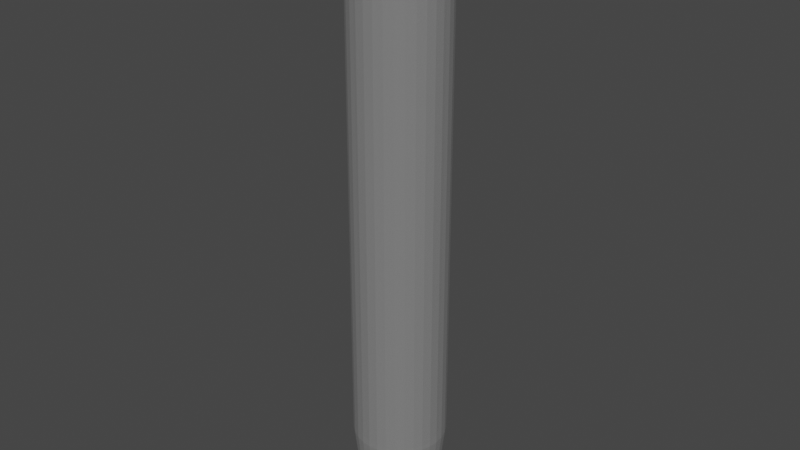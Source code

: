 # Source: kolba.blend  (saved by Blender 3.3.6; exported with 4.5.12 LTS)
import bpy
from mathutils import Matrix  # noqa: F401  (used for matrix-valued properties, if any)

bpy.ops.wm.read_factory_settings(use_empty=True)
scene = bpy.context.scene
scene.name = 'Scene'

# ---- collections
col_collection = bpy.data.collections.new('Collection'); scene.collection.children.link(col_collection)

# ---- materials (node trees are filled in below, after node groups)
mat_material_001 = bpy.data.materials.new('Material.001')
mat_material_001.surface_render_method = 'BLENDED'
mat_material_001.blend_method = 'BLEND'
mat_material_001.use_transparent_shadow = False
mat_material_002 = bpy.data.materials.new('Material.002')
mat_material_002.surface_render_method = 'BLENDED'
mat_material_002.blend_method = 'BLEND'
mat_material_002.use_transparent_shadow = False

# ---- material node trees
mat_material_001.use_nodes = True; mat_material_001.node_tree.nodes.clear()
_N = mat_material_001.node_tree.nodes; _L = mat_material_001.node_tree.links
n0 = _N.new('ShaderNodeBsdfPrincipled'); n0.name = 'Principled BSDF'; n0.location = (10, 300)
n0.distribution = 'GGX'
n0.subsurface_method = 'RANDOM_WALK_SKIN'
n0.inputs[3].default_value = 1.45
n0.inputs[4].default_value = 0.2
n0.inputs[27].default_value = (0.0, 0.0, 0.0, 1.0)
n0.inputs[28].default_value = 1.0
n1 = _N.new('ShaderNodeOutputMaterial'); n1.name = 'Material Output'; n1.location = (300, 300)
_L.new(n0.outputs[0], n1.inputs[0])
n1.is_active_output = True
mat_material_002.use_nodes = True; mat_material_002.node_tree.nodes.clear()
_N = mat_material_002.node_tree.nodes; _L = mat_material_002.node_tree.links
n0 = _N.new('ShaderNodeBsdfPrincipled'); n0.name = 'Principled BSDF'; n0.location = (10, 300)
n0.distribution = 'GGX'
n0.subsurface_method = 'RANDOM_WALK_SKIN'
n0.inputs[3].default_value = 1.45
n0.inputs[4].default_value = 0.2
n0.inputs[27].default_value = (0.0, 0.0, 0.0, 1.0)
n0.inputs[28].default_value = 1.0
n1 = _N.new('ShaderNodeOutputMaterial'); n1.name = 'Material Output'; n1.location = (300, 300)
_L.new(n0.outputs[0], n1.inputs[0])
n1.is_active_output = True

# ---- world
world_world = bpy.data.worlds.new('World'); scene.world = world_world
world_world.use_nodes = True; world_world.node_tree.nodes.clear()
_N = world_world.node_tree.nodes; _L = world_world.node_tree.links
n0 = _N.new('ShaderNodeOutputWorld'); n0.name = 'World Output'; n0.location = (300, 300)
n1 = _N.new('ShaderNodeBackground'); n1.name = 'Background'; n1.location = (10, 300)
n1.inputs[0].default_value = (0.05088, 0.05088, 0.05088, 1.0)
_L.new(n1.outputs[0], n0.inputs[0])
n0.is_active_output = True
world_world.color = (0.05088, 0.05088, 0.05088)
world_world.use_sun_shadow = False
world_world.sun_shadow_jitter_overblur = 0.0

# ---- meshes
me_cylinder = bpy.data.meshes.new('Cylinder')
me_cylinder.from_pydata([(-0.1637, 0.8229, 6.487), (0.0, 1.0, 6.487), (-0.3211, 0.7752, 6.487), (0.1951, 0.9808, 6.487), (-0.4661, 0.6976, 6.487), (0.3827, 0.9239, 6.487), (-0.5933, 0.5933, 6.487), (0.5556, 0.8315, 6.487), (-0.6976, 0.4661, 6.487), (0.7071, 0.7071, 6.487), (-0.7752, 0.3211, 6.487), (0.8315, 0.5556, 6.487), (-0.8229, 0.1637, 6.487), (0.9239, 0.3827, 6.487), (-0.839, -2.399e-09, 6.487), (0.9808, 0.1951, 6.487), (-0.8229, -0.1637, 6.487), (1.0, 0.0, 6.487), (-0.7752, -0.3211, 6.487), (0.9808, -0.1951, 6.487), (-0.6976, -0.4661, 6.487), (0.9239, -0.3827, 6.487), (-0.5933, -0.5933, 6.487), (0.8315, -0.5556, 6.487), (-0.4661, -0.6976, 6.487), (0.7071, -0.7071, 6.487), (-0.3211, -0.7752, 6.487), (0.5556, -0.8315, 6.487), (-0.1637, -0.8229, 6.487), (0.3827, -0.9239, 6.487), (-1.949e-09, -0.839, 6.487), (0.1951, -0.9808, 6.487), (0.1637, -0.8229, 6.487), (0.0, -1.0, 6.487), (0.3211, -0.7752, 6.487), (-0.1951, -0.9808, 6.487), (0.4661, -0.6976, 6.487), (-0.3827, -0.9239, 6.487), (0.5933, -0.5933, 6.487), (-0.5556, -0.8315, 6.487), (0.6976, -0.4661, 6.487), (-0.7071, -0.7071, 6.487), (0.7752, -0.3211, 6.487), (-0.8315, -0.5556, 6.487), (0.8229, -0.1637, 6.487), (-0.9239, -0.3827, 6.487), (0.839, -2.399e-09, 6.487), (-0.9808, -0.1951, 6.487), (0.8229, 0.1637, 6.487), (-1.0, 0.0, 6.487), (0.7752, 0.3211, 6.487), (-0.9808, 0.1951, 6.487), (0.6976, 0.4661, 6.487), (-0.9239, 0.3827, 6.487), (0.5933, 0.5933, 6.487), (-0.8315, 0.5556, 6.487), (0.4661, 0.6976, 6.487), (-0.7071, 0.7071, 6.487), (0.3211, 0.7752, 6.487), (-0.5556, 0.8315, 6.487), (-1.949e-09, 0.839, 6.487), (-0.3827, 0.9239, 6.487), (0.1637, 0.8229, 6.487), (-0.1951, 0.9808, 6.487), (0.0, -0.0002187, -1.0), (0.0, 1.0, -0.004598), (0.0, 0.3825, -0.9242), (0.0, 0.707, -0.7085), (0.0, 0.9239, -0.3855), (-4.269e-05, -0.0002145, -1.0), (0.1951, 0.9808, -0.004598), (0.07463, 0.3752, -0.9242), (0.1379, 0.6935, -0.7085), (0.1802, 0.9061, -0.3855), (-8.38e-05, -0.000202, -1.0), (0.3827, 0.9239, -0.004598), (0.1464, 0.3534, -0.9242), (0.2706, 0.6532, -0.7085), (0.3535, 0.8535, -0.3855), (-0.0001212, -0.000182, -1.0), (0.5556, 0.8315, -0.004598), (0.2125, 0.3181, -0.9242), (0.3928, 0.5879, -0.7085), (0.5133, 0.7682, -0.3855), (-0.0001546, -0.0001546, -1.0), (0.7071, 0.7071, -0.004598), (0.2705, 0.2705, -0.9242), (0.5, 0.5, -0.7085), (0.6533, 0.6533, -0.3855), (-0.000182, -0.0001212, -1.0), (0.8315, 0.5556, -0.004598), (0.3181, 0.2125, -0.9242), (0.5879, 0.3928, -0.7085), (0.7682, 0.5133, -0.3855), (-0.000202, -8.377e-05, -1.0), (0.9239, 0.3827, -0.004598), (0.3534, 0.1464, -0.9242), (0.6532, 0.2706, -0.7085), (0.8535, 0.3535, -0.3855), (-0.0002145, -4.267e-05, -1.0), (0.9808, 0.1951, -0.004598), (0.3752, 0.07463, -0.9242), (0.6935, 0.1379, -0.7085), (0.9061, 0.1802, -0.3855), (-0.0002187, 0.0, -1.0), (1.0, 0.0, -0.004598), (0.3825, 0.0, -0.9242), (0.707, 0.0, -0.7085), (0.9239, 0.0, -0.3855), (-0.0002145, 4.269e-05, -1.0), (0.9808, -0.1951, -0.004598), (0.3752, -0.07463, -0.9242), (0.6935, -0.1379, -0.7085), (0.9061, -0.1802, -0.3855), (-0.000202, 8.38e-05, -1.0), (0.9239, -0.3827, -0.004598), (0.3534, -0.1464, -0.9242), (0.6532, -0.2706, -0.7085), (0.8535, -0.3535, -0.3855), (-0.000182, 0.0001212, -1.0), (0.8315, -0.5556, -0.004598), (0.3181, -0.2125, -0.9242), (0.5879, -0.3928, -0.7085), (0.7682, -0.5133, -0.3855), (-0.0001546, 0.0001546, -1.0), (0.7071, -0.7071, -0.004598), (0.2705, -0.2705, -0.9242), (0.5, -0.5, -0.7085), (0.6533, -0.6533, -0.3855), (-0.0001212, 0.000182, -1.0), (0.5556, -0.8315, -0.004598), (0.2125, -0.3181, -0.9242), (0.3928, -0.5879, -0.7085), (0.5133, -0.7682, -0.3855), (-8.377e-05, 0.000202, -1.0), (0.3827, -0.9239, -0.004598), (0.1464, -0.3534, -0.9242), (0.2706, -0.6532, -0.7085), (0.3535, -0.8535, -0.3855), (-4.267e-05, 0.0002145, -1.0), (0.1951, -0.9808, -0.004598), (0.07463, -0.3752, -0.9242), (0.1379, -0.6935, -0.7085), (0.1802, -0.9061, -0.3855), (0.0, 0.0002187, -1.0), (0.0, -1.0, -0.004598), (0.0, -0.3825, -0.9242), (0.0, -0.707, -0.7085), (0.0, -0.9239, -0.3855), (4.269e-05, 0.0002145, -1.0), (-0.1951, -0.9808, -0.004598), (-0.07463, -0.3752, -0.9242), (-0.1379, -0.6935, -0.7085), (-0.1802, -0.9061, -0.3855), (8.38e-05, 0.000202, -1.0), (-0.3827, -0.9239, -0.004598), (-0.1464, -0.3534, -0.9242), (-0.2706, -0.6532, -0.7085), (-0.3535, -0.8535, -0.3855), (0.0001212, 0.000182, -1.0), (-0.5556, -0.8315, -0.004598), (-0.2125, -0.3181, -0.9242), (-0.3928, -0.5879, -0.7085), (-0.5133, -0.7682, -0.3855), (0.0001546, 0.0001546, -1.0), (-0.7071, -0.7071, -0.004598), (-0.2705, -0.2705, -0.9242), (-0.5, -0.5, -0.7085), (-0.6533, -0.6533, -0.3855), (0.000182, 0.0001212, -1.0), (-0.8315, -0.5556, -0.004598), (-0.3181, -0.2125, -0.9242), (-0.5879, -0.3928, -0.7085), (-0.7682, -0.5133, -0.3855), (0.000202, 8.377e-05, -1.0), (-0.9239, -0.3827, -0.004598), (-0.3534, -0.1464, -0.9242), (-0.6532, -0.2706, -0.7085), (-0.8535, -0.3535, -0.3855), (0.0002145, 4.267e-05, -1.0), (-0.9808, -0.1951, -0.004598), (-0.3752, -0.07463, -0.9242), (-0.6935, -0.1379, -0.7085), (-0.9061, -0.1802, -0.3855), (0.0002187, 0.0, -1.0), (-1.0, 0.0, -0.004598), (-0.3825, 0.0, -0.9242), (-0.707, 0.0, -0.7085), (-0.9239, 0.0, -0.3855), (0.0002145, -4.269e-05, -1.0), (-0.9808, 0.1951, -0.004598), (-0.3752, 0.07463, -0.9242), (-0.6935, 0.1379, -0.7085), (-0.9061, 0.1802, -0.3855), (0.000202, -8.38e-05, -1.0), (-0.9239, 0.3827, -0.004598), (-0.3534, 0.1464, -0.9242), (-0.6532, 0.2706, -0.7085), (-0.8535, 0.3535, -0.3855), (0.000182, -0.0001212, -1.0), (-0.8315, 0.5556, -0.004598), (-0.3181, 0.2125, -0.9242), (-0.5879, 0.3928, -0.7085), (-0.7682, 0.5133, -0.3855), (0.0001546, -0.0001546, -1.0), (-0.7071, 0.7071, -0.004598), (-0.2705, 0.2705, -0.9242), (-0.5, 0.5, -0.7085), (-0.6533, 0.6533, -0.3855), (0.0001212, -0.000182, -1.0), (-0.5556, 0.8315, -0.004598), (-0.2125, 0.3181, -0.9242), (-0.3928, 0.5879, -0.7085), (-0.5133, 0.7682, -0.3855), (8.377e-05, -0.000202, -1.0), (-0.3827, 0.9239, -0.004598), (-0.1464, 0.3534, -0.9242), (-0.2706, 0.6532, -0.7085), (-0.3535, 0.8535, -0.3855), (4.267e-05, -0.0002145, -1.0), (-0.1951, 0.9808, -0.004598), (-0.07463, 0.3752, -0.9242), (-0.1379, 0.6935, -0.7085), (-0.1802, 0.9061, -0.3855), (6.226e-07, 0.839, -0.03637), (-0.1637, 0.8229, -0.03637), (-0.3211, 0.7752, -0.03637), (-0.4661, 0.6976, -0.03637), (-0.5933, 0.5933, -0.03637), (-0.6976, 0.4661, -0.03637), (-0.7752, 0.3211, -0.03637), (-0.8229, 0.1637, -0.03637), (-0.839, -2.399e-09, -0.03637), (-0.8229, -0.1637, -0.03637), (-0.7752, -0.3211, -0.03637), (-0.6976, -0.4661, -0.03637), (-0.5933, -0.5933, -0.03637), (-0.4661, -0.6976, -0.03637), (-0.3211, -0.7752, -0.03637), (-0.1637, -0.8229, -0.03637), (6.226e-07, -0.839, -0.03637), (0.1637, -0.8229, -0.03637), (0.3211, -0.7752, -0.03637), (0.4661, -0.6976, -0.03637), (0.5933, -0.5933, -0.03637), (0.6976, -0.4661, -0.03637), (0.7752, -0.3211, -0.03637), (0.8229, -0.1637, -0.03637), (0.839, -2.399e-09, -0.03637), (0.8229, 0.1637, -0.03637), (0.7752, 0.3211, -0.03637), (0.6976, 0.4661, -0.03637), (0.5933, 0.5933, -0.03637), (0.4661, 0.6976, -0.03637), (0.3211, 0.7752, -0.03637), (0.1637, 0.8229, -0.03637), (-0.6566, 0.6566, 6.487), (-0.7016, 0.7016, 6.463), (0.1936, 0.9731, 6.463), (-2.746e-10, 0.9922, 6.463), (-0.5159, -0.7721, 6.487), (-0.5512, -0.825, 6.463), (0.1812, 0.9107, 6.487), (-2.356e-09, 0.9286, 6.487), (0.3797, 0.9167, 6.463), (-0.9107, -0.1812, 6.487), (-0.9731, -0.1936, 6.463), (0.3553, -0.8579, 6.487), (0.3797, -0.9167, 6.463), (0.5512, 0.825, 6.463), (0.7721, 0.5159, 6.487), (0.825, 0.5512, 6.463), (-0.7721, 0.5159, 6.487), (-0.825, 0.5512, 6.463), (0.7016, 0.7016, 6.463), (-0.3553, -0.8579, 6.487), (-0.3797, -0.9167, 6.463), (0.9107, -0.1812, 6.487), (0.9731, -0.1936, 6.463), (-0.1812, 0.9107, 6.487), (-0.1936, 0.9731, 6.463), (-0.8579, -0.3553, 6.487), (-0.9167, -0.3797, 6.463), (0.9167, 0.3797, 6.463), (0.5159, -0.7721, 6.487), (0.5512, -0.825, 6.463), (0.6566, 0.6566, 6.487), (0.9731, 0.1936, 6.463), (-0.8579, 0.3553, 6.487), (-0.9167, 0.3797, 6.463), (-0.1812, -0.9107, 6.487), (-0.1936, -0.9731, 6.463), (0.9922, 4.455e-11, 6.463), (0.9286, -2.605e-09, 6.487), (-0.3553, 0.8579, 6.487), (-0.3797, 0.9167, 6.463), (-0.5512, 0.825, 6.463), (-0.5159, 0.7721, 6.487), (-0.7721, -0.5159, 6.487), (-0.825, -0.5512, 6.463), (0.9167, -0.3797, 6.463), (-0.7016, -0.7016, 6.463), (-0.6566, -0.6566, 6.487), (0.6566, -0.6566, 6.487), (0.7016, -0.7016, 6.463), (0.825, -0.5512, 6.463), (0.7721, -0.5159, 6.487), (0.5159, 0.7721, 6.487), (0.3553, 0.8579, 6.487), (-0.9107, 0.1812, 6.487), (-0.9731, 0.1936, 6.463), (-0.9922, 4.455e-11, 6.463), (-0.9286, -2.605e-09, 6.487), (-2.356e-09, -0.9286, 6.487), (-2.746e-10, -0.9922, 6.463), (0.1936, -0.9731, 6.463), (0.1812, -0.9107, 6.487), (0.9107, 0.1812, 6.487), (0.8579, 0.3553, 6.487), (0.8579, -0.3553, 6.487), (-0.6566, 0.6566, 6.62), (-0.7826, 0.7826, 6.62), (0.2159, 1.085, 6.62), (-1.988e-10, 1.107, 6.62), (-0.5159, -0.7721, 6.62), (-0.6149, -0.9202, 6.62), (0.1812, 0.9107, 6.62), (-2.356e-09, 0.9286, 6.62), (0.4235, 1.022, 6.62), (-0.9107, -0.1812, 6.62), (-1.085, -0.2159, 6.62), (0.3553, -0.8579, 6.62), (0.4235, -1.022, 6.62), (0.6149, 0.9202, 6.62), (0.7721, 0.5159, 6.62), (0.9202, 0.6149, 6.62), (-0.7721, 0.5159, 6.62), (-0.9202, 0.6149, 6.62), (0.7826, 0.7826, 6.62), (-0.3553, -0.8579, 6.62), (-0.4235, -1.022, 6.62), (0.9107, -0.1812, 6.62), (1.085, -0.2159, 6.62), (-0.1812, 0.9107, 6.62), (-0.2159, 1.085, 6.62), (-0.8579, -0.3553, 6.62), (-1.022, -0.4235, 6.62), (1.022, 0.4235, 6.62), (0.5159, -0.7721, 6.62), (0.6149, -0.9202, 6.62), (0.6566, 0.6566, 6.62), (1.085, 0.2159, 6.62), (-0.8579, 0.3553, 6.62), (-1.022, 0.4235, 6.62), (-0.1812, -0.9107, 6.62), (-0.2159, -1.085, 6.62), (1.107, 4.969e-11, 6.62), (0.9286, -2.605e-09, 6.62), (-0.3553, 0.8579, 6.62), (-0.4235, 1.022, 6.62), (-0.6149, 0.9202, 6.62), (-0.5159, 0.7721, 6.62), (-0.7721, -0.5159, 6.62), (-0.9202, -0.6149, 6.62), (1.022, -0.4235, 6.62), (-0.7826, -0.7826, 6.62), (-0.6566, -0.6566, 6.62), (0.6566, -0.6566, 6.62), (0.7826, -0.7826, 6.62), (0.9202, -0.6149, 6.62), (0.7721, -0.5159, 6.62), (0.5159, 0.7721, 6.62), (0.3553, 0.8579, 6.62), (-0.9107, 0.1812, 6.62), (-1.085, 0.2159, 6.62), (-1.107, 4.969e-11, 6.62), (-0.9286, -2.605e-09, 6.62), (-2.356e-09, -0.9286, 6.62), (-1.988e-10, -1.107, 6.62), (0.2159, -1.085, 6.62), (0.1812, -0.9107, 6.62), (0.9107, 0.1812, 6.62), (0.8579, 0.3553, 6.62), (0.8579, -0.3553, 6.62)], [], [(220, 63, 1, 65), (75, 5, 7, 80), (80, 7, 9, 85), (85, 9, 11, 90), (90, 11, 13, 95), (95, 13, 15, 100), (100, 15, 17, 105), (105, 17, 19, 110), (110, 19, 21, 115), (115, 21, 23, 120), (120, 23, 25, 125), (125, 25, 27, 130), (130, 27, 29, 135), (135, 29, 31, 140), (140, 31, 33, 145), (145, 33, 35, 150), (150, 35, 37, 155), (155, 37, 39, 160), (160, 39, 41, 165), (165, 41, 43, 170), (170, 43, 45, 175), (175, 45, 47, 180), (180, 47, 49, 185), (185, 49, 51, 190), (190, 51, 53, 195), (195, 53, 55, 200), (200, 55, 57, 205), (205, 57, 59, 210), (210, 59, 61, 215), (215, 61, 63, 220), (49, 47, 266, 311), (2, 4, 227, 226), (70, 3, 5, 75), (65, 1, 3, 70), (65, 70, 73, 68), (68, 73, 72, 67), (67, 72, 71, 66), (66, 71, 69, 64), (70, 75, 78, 73), (73, 78, 77, 72), (72, 77, 76, 71), (71, 76, 74, 69), (75, 80, 83, 78), (78, 83, 82, 77), (77, 82, 81, 76), (76, 81, 79, 74), (80, 85, 88, 83), (83, 88, 87, 82), (82, 87, 86, 81), (81, 86, 84, 79), (85, 90, 93, 88), (88, 93, 92, 87), (87, 92, 91, 86), (86, 91, 89, 84), (90, 95, 98, 93), (93, 98, 97, 92), (92, 97, 96, 91), (91, 96, 94, 89), (95, 100, 103, 98), (98, 103, 102, 97), (97, 102, 101, 96), (96, 101, 99, 94), (100, 105, 108, 103), (103, 108, 107, 102), (102, 107, 106, 101), (101, 106, 104, 99), (105, 110, 113, 108), (108, 113, 112, 107), (107, 112, 111, 106), (106, 111, 109, 104), (110, 115, 118, 113), (113, 118, 117, 112), (112, 117, 116, 111), (111, 116, 114, 109), (115, 120, 123, 118), (118, 123, 122, 117), (117, 122, 121, 116), (116, 121, 119, 114), (120, 125, 128, 123), (123, 128, 127, 122), (122, 127, 126, 121), (121, 126, 124, 119), (125, 130, 133, 128), (128, 133, 132, 127), (127, 132, 131, 126), (126, 131, 129, 124), (130, 135, 138, 133), (133, 138, 137, 132), (132, 137, 136, 131), (131, 136, 134, 129), (135, 140, 143, 138), (138, 143, 142, 137), (137, 142, 141, 136), (136, 141, 139, 134), (140, 145, 148, 143), (143, 148, 147, 142), (142, 147, 146, 141), (141, 146, 144, 139), (145, 150, 153, 148), (148, 153, 152, 147), (147, 152, 151, 146), (146, 151, 149, 144), (150, 155, 158, 153), (153, 158, 157, 152), (152, 157, 156, 151), (151, 156, 154, 149), (155, 160, 163, 158), (158, 163, 162, 157), (157, 162, 161, 156), (156, 161, 159, 154), (160, 165, 168, 163), (163, 168, 167, 162), (162, 167, 166, 161), (161, 166, 164, 159), (165, 170, 173, 168), (168, 173, 172, 167), (167, 172, 171, 166), (166, 171, 169, 164), (170, 175, 178, 173), (173, 178, 177, 172), (172, 177, 176, 171), (171, 176, 174, 169), (175, 180, 183, 178), (178, 183, 182, 177), (177, 182, 181, 176), (176, 181, 179, 174), (180, 185, 188, 183), (183, 188, 187, 182), (182, 187, 186, 181), (181, 186, 184, 179), (185, 190, 193, 188), (188, 193, 192, 187), (187, 192, 191, 186), (186, 191, 189, 184), (190, 195, 198, 193), (193, 198, 197, 192), (192, 197, 196, 191), (191, 196, 194, 189), (195, 200, 203, 198), (198, 203, 202, 197), (197, 202, 201, 196), (196, 201, 199, 194), (200, 205, 208, 203), (203, 208, 207, 202), (202, 207, 206, 201), (201, 206, 204, 199), (205, 210, 213, 208), (208, 213, 212, 207), (207, 212, 211, 206), (206, 211, 209, 204), (210, 215, 218, 213), (213, 218, 217, 212), (212, 217, 216, 211), (211, 216, 214, 209), (215, 220, 223, 218), (218, 223, 222, 217), (217, 222, 221, 216), (216, 221, 219, 214), (220, 65, 68, 223), (223, 68, 67, 222), (222, 67, 66, 221), (221, 66, 64, 219), (64, 69, 74, 79, 84, 89, 94, 99, 104, 109, 114, 119, 124, 129, 134, 139, 144, 149, 154, 159, 164, 169, 174, 179, 184, 189, 194, 199, 204, 209, 214, 219), (31, 29, 268, 315), (32, 30, 313, 316), (13, 11, 271, 283), (30, 28, 290, 313), (1, 63, 280, 259), (47, 45, 282, 266), (29, 27, 285, 268), (28, 26, 275, 290), (60, 62, 262, 263), (11, 9, 274, 271), (26, 24, 260, 275), (63, 61, 295, 280), (45, 43, 299, 282), (62, 58, 308, 262), (27, 25, 304, 285), (24, 22, 302, 260), (58, 56, 307, 308), (9, 7, 269, 274), (22, 20, 298, 302), (61, 59, 296, 295), (43, 41, 301, 299), (56, 54, 286, 307), (25, 23, 305, 304), (20, 18, 281, 298), (54, 52, 270, 286), (7, 5, 264, 269), (18, 16, 265, 281), (59, 57, 257, 296), (41, 39, 261, 301), (52, 50, 318, 270), (23, 21, 300, 305), (255, 224, 225, 226, 227, 228, 229, 230, 231, 232, 233, 234, 235, 236, 237, 238, 239, 240, 241, 242, 243, 244, 245, 246, 247, 248, 249, 250, 251, 252, 253, 254), (38, 40, 245, 244), (20, 22, 236, 235), (56, 58, 254, 253), (22, 24, 237, 236), (58, 62, 255, 254), (4, 6, 228, 227), (40, 42, 246, 245), (6, 8, 229, 228), (42, 44, 247, 246), (24, 26, 238, 237), (62, 60, 224, 255), (26, 28, 239, 238), (8, 10, 230, 229), (44, 46, 248, 247), (10, 12, 231, 230), (46, 48, 249, 248), (28, 30, 240, 239), (30, 32, 241, 240), (12, 14, 232, 231), (48, 50, 250, 249), (14, 16, 233, 232), (50, 52, 251, 250), (32, 34, 242, 241), (60, 0, 225, 224), (34, 36, 243, 242), (16, 18, 234, 233), (52, 54, 252, 251), (18, 20, 235, 234), (54, 56, 253, 252), (0, 2, 226, 225), (36, 38, 244, 243), (307, 286, 350, 371), (304, 305, 369, 368), (298, 281, 345, 362), (286, 270, 334, 350), (269, 264, 328, 333), (281, 265, 329, 345), (296, 257, 321, 360), (301, 261, 325, 365), (270, 318, 382, 334), (305, 300, 364, 369), (265, 312, 376, 329), (318, 317, 381, 382), (264, 258, 322, 328), (312, 309, 373, 376), (257, 273, 337, 321), (261, 276, 340, 325), (317, 293, 357, 381), (300, 278, 342, 364), (309, 288, 352, 373), (293, 277, 341, 357), (288, 272, 336, 352), (273, 289, 353, 337), (258, 259, 323, 322), (276, 291, 355, 340), (277, 319, 383, 341), (278, 292, 356, 342), (272, 256, 320, 336), (319, 306, 370, 383), (256, 297, 361, 320), (289, 310, 374, 353), (291, 314, 378, 355), (306, 303, 367, 370), (34, 32, 316, 267), (0, 60, 263, 279), (15, 13, 283, 287), (36, 34, 267, 284), (33, 31, 315, 314), (51, 49, 311, 310), (2, 0, 279, 294), (38, 36, 284, 303), (4, 2, 294, 297), (17, 15, 287, 292), (40, 38, 303, 306), (35, 33, 314, 291), (53, 51, 310, 289), (6, 4, 297, 256), (42, 40, 306, 319), (8, 6, 256, 272), (19, 17, 292, 278), (44, 42, 319, 277), (37, 35, 291, 276), (3, 1, 259, 258), (55, 53, 289, 273), (10, 8, 272, 288), (46, 44, 277, 293), (12, 10, 288, 309), (21, 19, 278, 300), (48, 46, 293, 317), (39, 37, 276, 261), (57, 55, 273, 257), (14, 12, 309, 312), (5, 3, 258, 264), (50, 48, 317, 318), (16, 14, 312, 265), (351, 347, 382, 381), (378, 379, 380, 377), (374, 375, 376, 373), (333, 328, 372, 371), (368, 369, 370, 367), (363, 365, 366, 362), (359, 360, 361, 358), (356, 351, 381, 357), (355, 378, 377, 354), (353, 374, 373, 352), (338, 333, 371, 350), (349, 368, 367, 348), (346, 363, 362, 345), (344, 359, 358, 343), (342, 356, 357, 341), (340, 355, 354, 339), (337, 353, 352, 336), (335, 338, 350, 334), (332, 349, 348, 331), (330, 346, 345, 329), (322, 323, 327, 326), (323, 344, 343, 327), (364, 342, 341, 383), (325, 340, 339, 324), (321, 337, 336, 320), (347, 335, 334, 382), (379, 332, 331, 380), (375, 330, 329, 376), (328, 322, 326, 372), (369, 364, 383, 370), (365, 325, 324, 366), (360, 321, 320, 361), (299, 301, 365, 363), (295, 296, 360, 359), (302, 298, 362, 366), (274, 269, 333, 338), (308, 307, 371, 372), (260, 302, 366, 324), (285, 304, 368, 349), (262, 308, 372, 326), (282, 299, 363, 346), (280, 295, 359, 344), (275, 260, 324, 339), (271, 274, 338, 335), (263, 262, 326, 327), (290, 275, 339, 354), (268, 285, 349, 332), (266, 282, 346, 330), (259, 280, 344, 323), (313, 290, 354, 377), (283, 271, 335, 347), (316, 313, 377, 380), (315, 268, 332, 379), (311, 266, 330, 375), (267, 316, 380, 331), (279, 263, 327, 343), (287, 283, 347, 351), (284, 267, 331, 348), (314, 315, 379, 378), (310, 311, 375, 374), (294, 279, 343, 358), (303, 284, 348, 367), (297, 294, 358, 361), (292, 287, 351, 356)])
_uv = me_cylinder.uv_layers.new(name='UVMap')
_uv.uv.foreach_set('vector', [0.03125, 0.5665, 0.03125, 1.0, 0.0, 1.0, 0.0, 0.5665, 0.9375, 0.5665, 0.9375, 1.0, 0.9062, 1.0, 0.9062, 0.5665, 0.9062, 0.5665, 0.9062, 1.0, 0.875, 1.0, 0.875, 0.5665, 0.875, 0.5665, 0.875, 1.0, 0.8438, 1.0, 0.8438, 0.5665, 0.8437, 0.5665, 0.8438, 1.0, 0.8125, 1.0, 0.8125, 0.5665, 0.8125, 0.5665, 0.8125, 1.0, 0.7812, 1.0, 0.7812, 0.5665, 0.7812, 0.5665, 0.7812, 1.0, 0.75, 1.0, 0.75, 0.5665, 0.75, 0.5665, 0.75, 1.0, 0.7188, 1.0, 0.7188, 0.5665, 0.7188, 0.5665, 0.7188, 1.0, 0.6875, 1.0, 0.6875, 0.5665, 0.6875, 0.5665, 0.6875, 1.0, 0.6562, 1.0, 0.6562, 0.5665, 0.6562, 0.5665, 0.6562, 1.0, 0.625, 1.0, 0.625, 0.5665, 0.625, 0.5665, 0.625, 1.0, 0.5938, 1.0, 0.5938, 0.5665, 0.5938, 0.5665, 0.5938, 1.0, 0.5625, 1.0, 0.5625, 0.5665, 0.5625, 0.5665, 0.5625, 1.0, 0.5312, 1.0, 0.5312, 0.5665, 0.5312, 0.5665, 0.5312, 1.0, 0.5, 1.0, 0.5, 0.5665, 0.5, 0.5665, 0.5, 1.0, 0.4688, 1.0, 0.4688, 0.5665, 0.4687, 0.5665, 0.4688, 1.0, 0.4375, 1.0, 0.4375, 0.5665, 0.4375, 0.5665, 0.4375, 1.0, 0.4062, 1.0, 0.4062, 0.5665, 0.4062, 0.5665, 0.4062, 1.0, 0.375, 1.0, 0.375, 0.5665, 0.375, 0.5665, 0.375, 1.0, 0.3438, 1.0, 0.3438, 0.5665, 0.3438, 0.5665, 0.3438, 1.0, 0.3125, 1.0, 0.3125, 0.5665, 0.3125, 0.5665, 0.3125, 1.0, 0.2812, 1.0, 0.2812, 0.5665, 0.2812, 0.5665, 0.2812, 1.0, 0.25, 1.0, 0.25, 0.5665, 0.25, 0.5665, 0.25, 1.0, 0.2188, 1.0, 0.2188, 0.5665, 0.2188, 0.5665, 0.2188, 1.0, 0.1875, 1.0, 0.1875, 0.5665, 0.1875, 0.5665, 0.1875, 1.0, 0.1562, 1.0, 0.1562, 0.5665, 0.1562, 0.5665, 0.1562, 1.0, 0.125, 1.0, 0.125, 0.5665, 0.125, 0.5665, 0.125, 1.0, 0.09375, 1.0, 0.09375, 0.5665, 0.09375, 0.5665, 0.09375, 1.0, 0.0625, 1.0, 0.0625, 0.5665, 0.0625, 0.5665, 0.0625, 1.0, 0.03125, 1.0, 0.03125, 0.5665, 0.25, 1.0, 0.2812, 1.0, 0.2812, 1.0, 0.25, 1.0, 0.0625, 1.0, 0.09375, 1.0, 0.09375, 1.0, 0.0625, 1.0, 0.9688, 0.5665, 0.9688, 1.0, 0.9375, 1.0, 0.9375, 0.5665, 1.0, 0.5665, 1.0, 1.0, 0.9688, 1.0, 0.9688, 0.5665, 1.0, 0.5665, 0.9688, 0.5665, 0.9699, 0.541, 0.9988, 0.541, 0.9988, 0.541, 0.9699, 0.541, 0.9733, 0.5, 0.9954, 0.5, 0.7569, 0.4893, 0.79, 0.4861, 0.7679, 0.34, 0.75, 0.3418, 0.75, 0.3418, 0.7679, 0.34, 0.75, 0.2499, 0.75, 0.2499, 0.9688, 0.5665, 0.9375, 0.5665, 0.9387, 0.541, 0.9676, 0.541, 0.9676, 0.541, 0.9387, 0.541, 0.9421, 0.5, 0.9642, 0.5, 0.8034, 0.4834, 0.8352, 0.4737, 0.7851, 0.3348, 0.7679, 0.34, 0.7679, 0.34, 0.7851, 0.3348, 0.75, 0.25, 0.75, 0.2499, 0.9375, 0.5665, 0.9062, 0.5665, 0.9074, 0.541, 0.9363, 0.541, 0.9363, 0.541, 0.9074, 0.541, 0.9108, 0.5, 0.9329, 0.5, 0.8479, 0.4685, 0.8773, 0.4528, 0.801, 0.3263, 0.7851, 0.3348, 0.7851, 0.3348, 0.801, 0.3263, 0.75, 0.25, 0.75, 0.25, 0.9062, 0.5665, 0.875, 0.5665, 0.8762, 0.541, 0.9051, 0.541, 0.9051, 0.541, 0.8762, 0.541, 0.8796, 0.5, 0.9017, 0.5, 0.8887, 0.4452, 0.9144, 0.4241, 0.8149, 0.3149, 0.801, 0.3263, 0.801, 0.3263, 0.8149, 0.3149, 0.75, 0.25, 0.75, 0.25, 0.875, 0.5665, 0.8438, 0.5665, 0.8449, 0.541, 0.8738, 0.541, 0.8738, 0.541, 0.8449, 0.541, 0.8483, 0.5, 0.8704, 0.5, 0.9241, 0.4144, 0.9452, 0.3887, 0.8263, 0.301, 0.8149, 0.3149, 0.8149, 0.3149, 0.8263, 0.301, 0.75, 0.25, 0.75, 0.25, 0.8437, 0.5665, 0.8125, 0.5665, 0.8137, 0.541, 0.8426, 0.541, 0.8426, 0.541, 0.8137, 0.541, 0.8171, 0.5, 0.8392, 0.5, 0.9528, 0.3773, 0.9685, 0.3479, 0.8348, 0.2851, 0.8263, 0.301, 0.8263, 0.301, 0.8348, 0.2851, 0.75, 0.25, 0.75, 0.25, 0.8125, 0.5665, 0.7812, 0.5665, 0.7824, 0.541, 0.8113, 0.541, 0.8113, 0.541, 0.7824, 0.541, 0.7858, 0.5, 0.8079, 0.5, 0.9737, 0.3352, 0.9834, 0.3034, 0.84, 0.2679, 0.8348, 0.2851, 0.8348, 0.2851, 0.84, 0.2679, 0.7499, 0.25, 0.75, 0.25, 0.7812, 0.5665, 0.75, 0.5665, 0.7512, 0.541, 0.7801, 0.541, 0.7801, 0.541, 0.7512, 0.541, 0.7546, 0.5, 0.7767, 0.5, 0.9861, 0.29, 0.9893, 0.2569, 0.8418, 0.25, 0.84, 0.2679, 0.84, 0.2679, 0.8418, 0.25, 0.7499, 0.25, 0.7499, 0.25, 0.75, 0.5665, 0.7188, 0.5665, 0.7199, 0.541, 0.7488, 0.541, 0.7488, 0.541, 0.7199, 0.541, 0.7233, 0.5, 0.7454, 0.5, 0.9893, 0.2431, 0.9861, 0.21, 0.84, 0.2321, 0.8418, 0.25, 0.8418, 0.25, 0.84, 0.2321, 0.7499, 0.25, 0.7499, 0.25, 0.7188, 0.5665, 0.6875, 0.5665, 0.6887, 0.541, 0.7176, 0.541, 0.7176, 0.541, 0.6887, 0.541, 0.6921, 0.5, 0.7142, 0.5, 0.9834, 0.1966, 0.9737, 0.1648, 0.8348, 0.2149, 0.84, 0.2321, 0.84, 0.2321, 0.8348, 0.2149, 0.75, 0.25, 0.7499, 0.25, 0.6875, 0.5665, 0.6562, 0.5665, 0.6574, 0.541, 0.6863, 0.541, 0.6863, 0.541, 0.6574, 0.541, 0.6608, 0.5, 0.6829, 0.5, 0.9685, 0.1521, 0.9528, 0.1227, 0.8263, 0.199, 0.8348, 0.2149, 0.8348, 0.2149, 0.8263, 0.199, 0.75, 0.25, 0.75, 0.25, 0.6562, 0.5665, 0.625, 0.5665, 0.6262, 0.541, 0.6551, 0.541, 0.6551, 0.541, 0.6262, 0.541, 0.6296, 0.5, 0.6517, 0.5, 0.9452, 0.1113, 0.9241, 0.08562, 0.8149, 0.1851, 0.8263, 0.199, 0.8263, 0.199, 0.8149, 0.1851, 0.75, 0.25, 0.75, 0.25, 0.625, 0.5665, 0.5938, 0.5665, 0.5949, 0.541, 0.6238, 0.541, 0.6238, 0.541, 0.5949, 0.541, 0.5983, 0.5, 0.6204, 0.5, 0.9144, 0.07592, 0.8887, 0.05482, 0.801, 0.1737, 0.8149, 0.1851, 0.8149, 0.1851, 0.801, 0.1737, 0.75, 0.25, 0.75, 0.25, 0.5938, 0.5665, 0.5625, 0.5665, 0.5637, 0.541, 0.5926, 0.541, 0.5926, 0.541, 0.5637, 0.541, 0.5671, 0.5, 0.5892, 0.5, 0.8773, 0.0472, 0.8479, 0.03152, 0.7851, 0.1652, 0.801, 0.1737, 0.801, 0.1737, 0.7851, 0.1652, 0.75, 0.25, 0.75, 0.25, 0.5625, 0.5665, 0.5312, 0.5665, 0.5324, 0.541, 0.5613, 0.541, 0.5613, 0.541, 0.5324, 0.541, 0.5358, 0.5, 0.5579, 0.5, 0.8352, 0.02627, 0.8034, 0.01661, 0.7679, 0.16, 0.7851, 0.1652, 0.7851, 0.1652, 0.7679, 0.16, 0.75, 0.2501, 0.75, 0.25, 0.5312, 0.5665, 0.5, 0.5665, 0.5012, 0.541, 0.5301, 0.541, 0.5301, 0.541, 0.5012, 0.541, 0.5046, 0.5, 0.5267, 0.5, 0.79, 0.01394, 0.7569, 0.01068, 0.75, 0.1582, 0.7679, 0.16, 0.7679, 0.16, 0.75, 0.1582, 0.75, 0.2501, 0.75, 0.2501, 0.5, 0.5665, 0.4688, 0.5665, 0.4699, 0.541, 0.4988, 0.541, 0.4988, 0.541, 0.4699, 0.541, 0.4733, 0.5, 0.4954, 0.5, 0.7431, 0.01068, 0.71, 0.01394, 0.7321, 0.16, 0.75, 0.1582, 0.75, 0.1582, 0.7321, 0.16, 0.75, 0.2501, 0.75, 0.2501, 0.4687, 0.5665, 0.4375, 0.5665, 0.4387, 0.541, 0.4676, 0.541, 0.4676, 0.541, 0.4387, 0.541, 0.4421, 0.5, 0.4642, 0.5, 0.6966, 0.01661, 0.6648, 0.02627, 0.7149, 0.1652, 0.7321, 0.16, 0.7321, 0.16, 0.7149, 0.1652, 0.75, 0.25, 0.75, 0.2501, 0.4375, 0.5665, 0.4062, 0.5665, 0.4074, 0.541, 0.4363, 0.541, 0.4363, 0.541, 0.4074, 0.541, 0.4108, 0.5, 0.4329, 0.5, 0.6521, 0.03152, 0.6227, 0.0472, 0.699, 0.1737, 0.7149, 0.1652, 0.7149, 0.1652, 0.699, 0.1737, 0.75, 0.25, 0.75, 0.25, 0.4062, 0.5665, 0.375, 0.5665, 0.3762, 0.541, 0.4051, 0.541, 0.4051, 0.541, 0.3762, 0.541, 0.3796, 0.5, 0.4017, 0.5, 0.6113, 0.05482, 0.5856, 0.07592, 0.6851, 0.1851, 0.699, 0.1737, 0.699, 0.1737, 0.6851, 0.1851, 0.75, 0.25, 0.75, 0.25, 0.375, 0.5665, 0.3438, 0.5665, 0.3449, 0.541, 0.3738, 0.541, 0.3738, 0.541, 0.3449, 0.541, 0.3483, 0.5, 0.3704, 0.5, 0.5759, 0.08562, 0.5548, 0.1113, 0.6737, 0.199, 0.6851, 0.1851, 0.6851, 0.1851, 0.6737, 0.199, 0.75, 0.25, 0.75, 0.25, 0.3438, 0.5665, 0.3125, 0.5665, 0.3137, 0.541, 0.3426, 0.541, 0.3426, 0.541, 0.3137, 0.541, 0.3171, 0.5, 0.3392, 0.5, 0.5472, 0.1227, 0.5315, 0.1521, 0.6652, 0.2149, 0.6737, 0.199, 0.6737, 0.199, 0.6652, 0.2149, 0.75, 0.25, 0.75, 0.25, 0.3125, 0.5665, 0.2812, 0.5665, 0.2824, 0.541, 0.3113, 0.541, 0.3113, 0.541, 0.2824, 0.541, 0.2858, 0.5, 0.3079, 0.5, 0.5263, 0.1648, 0.5166, 0.1966, 0.66, 0.2321, 0.6652, 0.2149, 0.6652, 0.2149, 0.66, 0.2321, 0.7501, 0.25, 0.75, 0.25, 0.2812, 0.5665, 0.25, 0.5665, 0.2512, 0.541, 0.2801, 0.541, 0.2801, 0.541, 0.2512, 0.541, 0.2546, 0.5, 0.2767, 0.5, 0.5139, 0.21, 0.5107, 0.2431, 0.6582, 0.25, 0.66, 0.2321, 0.66, 0.2321, 0.6582, 0.25, 0.7501, 0.25, 0.7501, 0.25, 0.25, 0.5665, 0.2188, 0.5665, 0.2199, 0.541, 0.2488, 0.541, 0.2488, 0.541, 0.2199, 0.541, 0.2233, 0.5, 0.2454, 0.5, 0.5107, 0.2569, 0.5139, 0.29, 0.66, 0.2679, 0.6582, 0.25, 0.6582, 0.25, 0.66, 0.2679, 0.7501, 0.25, 0.7501, 0.25, 0.2188, 0.5665, 0.1875, 0.5665, 0.1887, 0.541, 0.2176, 0.541, 0.2176, 0.541, 0.1887, 0.541, 0.1921, 0.5, 0.2142, 0.5, 0.5166, 0.3034, 0.5263, 0.3352, 0.6652, 0.2851, 0.66, 0.2679, 0.66, 0.2679, 0.6652, 0.2851, 0.75, 0.25, 0.7501, 0.25, 0.1875, 0.5665, 0.1562, 0.5665, 0.1574, 0.541, 0.1863, 0.541, 0.1863, 0.541, 0.1574, 0.541, 0.1608, 0.5, 0.1829, 0.5, 0.5315, 0.3479, 0.5472, 0.3773, 0.6737, 0.301, 0.6652, 0.2851, 0.6652, 0.2851, 0.6737, 0.301, 0.75, 0.25, 0.75, 0.25, 0.1562, 0.5665, 0.125, 0.5665, 0.1262, 0.541, 0.1551, 0.541, 0.1551, 0.541, 0.1262, 0.541, 0.1296, 0.5, 0.1517, 0.5, 0.5548, 0.3887, 0.5759, 0.4144, 0.6851, 0.3149, 0.6737, 0.301, 0.6737, 0.301, 0.6851, 0.3149, 0.75, 0.25, 0.75, 0.25, 0.125, 0.5665, 0.09375, 0.5665, 0.09494, 0.541, 0.1238, 0.541, 0.1238, 0.541, 0.09494, 0.541, 0.09833, 0.5, 0.1204, 0.5, 0.5856, 0.4241, 0.6113, 0.4452, 0.699, 0.3263, 0.6851, 0.3149, 0.6851, 0.3149, 0.699, 0.3263, 0.75, 0.25, 0.75, 0.25, 0.09375, 0.5665, 0.0625, 0.5665, 0.06369, 0.541, 0.09256, 0.541, 0.09256, 0.541, 0.06369, 0.541, 0.06708, 0.5, 0.08917, 0.5, 0.6227, 0.4528, 0.6521, 0.4685, 0.7149, 0.3348, 0.699, 0.3263, 0.699, 0.3263, 0.7149, 0.3348, 0.75, 0.25, 0.75, 0.25, 0.0625, 0.5665, 0.03125, 0.5665, 0.03244, 0.541, 0.06131, 0.541, 0.06131, 0.541, 0.03244, 0.541, 0.03583, 0.5, 0.05792, 0.5, 0.6648, 0.4737, 0.6966, 0.4834, 0.7321, 0.34, 0.7149, 0.3348, 0.7149, 0.3348, 0.7321, 0.34, 0.75, 0.2499, 0.75, 0.25, 0.03125, 0.5665, 0.0, 0.5665, 0.00119, 0.541, 0.03006, 0.541, 0.03006, 0.541, 0.00119, 0.541, 0.004577, 0.5, 0.02667, 0.5, 0.71, 0.4861, 0.7431, 0.4893, 0.75, 0.3418, 0.7321, 0.34, 0.7321, 0.34, 0.75, 0.3418, 0.75, 0.2499, 0.75, 0.2499, 0.75, 0.2499, 0.75, 0.2499, 0.75, 0.25, 0.75, 0.25, 0.75, 0.25, 0.75, 0.25, 0.75, 0.25, 0.7499, 0.25, 0.7499, 0.25, 0.7499, 0.25, 0.75, 0.25, 0.75, 0.25, 0.75, 0.25, 0.75, 0.25, 0.75, 0.25, 0.75, 0.2501, 0.75, 0.2501, 0.75, 0.2501, 0.75, 0.25, 0.75, 0.25, 0.75, 0.25, 0.75, 0.25, 0.75, 0.25, 0.7501, 0.25, 0.7501, 0.25, 0.7501, 0.25, 0.75, 0.25, 0.75, 0.25, 0.75, 0.25, 0.75, 0.25, 0.75, 0.25, 0.75, 0.2499, 0.5312, 1.0, 0.5625, 1.0, 0.5625, 1.0, 0.5312, 1.0, 0.5312, 1.0, 0.5, 1.0, 0.5, 1.0, 0.5312, 1.0, 0.8125, 1.0, 0.8438, 1.0, 0.8438, 1.0, 0.8125, 1.0, 0.5, 1.0, 0.4688, 1.0, 0.4688, 1.0, 0.5, 1.0, 0.0, 1.0, 0.03125, 1.0, 0.03125, 1.0, 0.0, 1.0, 0.2812, 1.0, 0.3125, 1.0, 0.3125, 1.0, 0.2812, 1.0, 0.5625, 1.0, 0.5938, 1.0, 0.5938, 1.0, 0.5625, 1.0, 0.4688, 1.0, 0.4375, 1.0, 0.4375, 1.0, 0.4688, 1.0, 1.0, 1.0, 0.9688, 1.0, 0.9688, 1.0, 1.0, 1.0, 0.8438, 1.0, 0.875, 1.0, 0.875, 1.0, 0.8438, 1.0, 0.4375, 1.0, 0.4062, 1.0, 0.4062, 1.0, 0.4375, 1.0, 0.03125, 1.0, 0.0625, 1.0, 0.0625, 1.0, 0.03125, 1.0, 0.3125, 1.0, 0.3438, 1.0, 0.3438, 1.0, 0.3125, 1.0, 0.9688, 1.0, 0.9375, 1.0, 0.9375, 1.0, 0.9688, 1.0, 0.5938, 1.0, 0.625, 1.0, 0.625, 1.0, 0.5938, 1.0, 0.4062, 1.0, 0.375, 1.0, 0.375, 1.0, 0.4062, 1.0, 0.9375, 1.0, 0.9062, 1.0, 0.9062, 1.0, 0.9375, 1.0, 0.875, 1.0, 0.9062, 1.0, 0.9062, 1.0, 0.875, 1.0, 0.375, 1.0, 0.3438, 1.0, 0.3438, 1.0, 0.375, 1.0, 0.0625, 1.0, 0.09375, 1.0, 0.09375, 1.0, 0.0625, 1.0, 0.3438, 1.0, 0.375, 1.0, 0.375, 1.0, 0.3438, 1.0, 0.9062, 1.0, 0.875, 1.0, 0.875, 1.0, 0.9062, 1.0, 0.625, 1.0, 0.6562, 1.0, 0.6562, 1.0, 0.625, 1.0, 0.3438, 1.0, 0.3125, 1.0, 0.3125, 1.0, 0.3438, 1.0, 0.875, 1.0, 0.8438, 1.0, 0.8438, 1.0, 0.875, 1.0, 0.9062, 1.0, 0.9375, 1.0, 0.9375, 1.0, 0.9062, 1.0, 0.3125, 1.0, 0.2812, 1.0, 0.2812, 1.0, 0.3125, 1.0, 0.09375, 1.0, 0.125, 1.0, 0.125, 1.0, 0.09375, 1.0, 0.375, 1.0, 0.4062, 1.0, 0.4062, 1.0, 0.375, 1.0, 0.8438, 1.0, 0.8125, 1.0, 0.8125, 1.0, 0.8438, 1.0, 0.6562, 1.0, 0.6875, 1.0, 0.6875, 1.0, 0.6562, 1.0, 0.2968, 0.4854, 0.25, 0.49, 0.2032, 0.4854, 0.1582, 0.4717, 0.1167, 0.4496, 0.08029, 0.4197, 0.05045, 0.3833, 0.02827, 0.3418, 0.01461, 0.2968, 0.01, 0.25, 0.01461, 0.2032, 0.02827, 0.1582, 0.05045, 0.1167, 0.08029, 0.08029, 0.1167, 0.05045, 0.1582, 0.02827, 0.2032, 0.01461, 0.25, 0.01, 0.2968, 0.01461, 0.3418, 0.02827, 0.3833, 0.05045, 0.4197, 0.08029, 0.4496, 0.1167, 0.4717, 0.1582, 0.4854, 0.2032, 0.49, 0.25, 0.4854, 0.2968, 0.4717, 0.3418, 0.4496, 0.3833, 0.4197, 0.4197, 0.3833, 0.4496, 0.3418, 0.4717, 0.625, 1.0, 0.6562, 1.0, 0.6562, 1.0, 0.625, 1.0, 0.3438, 1.0, 0.375, 1.0, 0.375, 1.0, 0.3438, 1.0, 0.9062, 1.0, 0.9375, 1.0, 0.9375, 1.0, 0.9062, 1.0, 0.375, 1.0, 0.4062, 1.0, 0.4062, 1.0, 0.375, 1.0, 0.9375, 1.0, 0.9688, 1.0, 0.9688, 1.0, 0.9375, 1.0, 0.09375, 1.0, 0.125, 1.0, 0.125, 1.0, 0.09375, 1.0, 0.6562, 1.0, 0.6875, 1.0, 0.6875, 1.0, 0.6562, 1.0, 0.125, 1.0, 0.1562, 1.0, 0.1562, 1.0, 0.125, 1.0, 0.6875, 1.0, 0.7188, 1.0, 0.7188, 1.0, 0.6875, 1.0, 0.4062, 1.0, 0.4375, 1.0, 0.4375, 1.0, 0.4062, 1.0, 0.9688, 1.0, 1.0, 1.0, 1.0, 1.0, 0.9688, 1.0, 0.4375, 1.0, 0.4688, 1.0, 0.4688, 1.0, 0.4375, 1.0, 0.1562, 1.0, 0.1875, 1.0, 0.1875, 1.0, 0.1562, 1.0, 0.7188, 1.0, 0.75, 1.0, 0.75, 1.0, 0.7188, 1.0, 0.1875, 1.0, 0.2188, 1.0, 0.2188, 1.0, 0.1875, 1.0, 0.75, 1.0, 0.7812, 1.0, 0.7812, 1.0, 0.75, 1.0, 0.4688, 1.0, 0.5, 1.0, 0.5, 1.0, 0.4688, 1.0, 0.5, 1.0, 0.5312, 1.0, 0.5312, 1.0, 0.5, 1.0, 0.2188, 1.0, 0.25, 1.0, 0.25, 1.0, 0.2188, 1.0, 0.7812, 1.0, 0.8125, 1.0, 0.8125, 1.0, 0.7812, 1.0, 0.25, 1.0, 0.2812, 1.0, 0.2812, 1.0, 0.25, 1.0, 0.8125, 1.0, 0.8438, 1.0, 0.8438, 1.0, 0.8125, 1.0, 0.5312, 1.0, 0.5625, 1.0, 0.5625, 1.0, 0.5312, 1.0, 0.0, 1.0, 0.03125, 1.0, 0.03125, 1.0, 0.0, 1.0, 0.5625, 1.0, 0.5938, 1.0, 0.5938, 1.0, 0.5625, 1.0, 0.2812, 1.0, 0.3125, 1.0, 0.3125, 1.0, 0.2812, 1.0, 0.8438, 1.0, 0.875, 1.0, 0.875, 1.0, 0.8438, 1.0, 0.3125, 1.0, 0.3438, 1.0, 0.3438, 1.0, 0.3125, 1.0, 0.875, 1.0, 0.9062, 1.0, 0.9062, 1.0, 0.875, 1.0, 0.03125, 1.0, 0.0625, 1.0, 0.0625, 1.0, 0.03125, 1.0, 0.5938, 1.0, 0.625, 1.0, 0.625, 1.0, 0.5938, 1.0, 0.9062, 1.0, 0.875, 1.0, 0.875, 1.0, 0.9062, 1.0, 0.625, 1.0, 0.6562, 1.0, 0.6562, 1.0, 0.625, 1.0, 0.3438, 1.0, 0.3125, 1.0, 0.3125, 1.0, 0.3438, 1.0, 0.875, 1.0, 0.8438, 1.0, 0.8438, 1.0, 0.875, 1.0, 0.9062, 1.0, 0.9375, 1.0, 0.9375, 1.0, 0.9062, 1.0, 0.3125, 1.0, 0.2812, 1.0, 0.2812, 1.0, 0.3125, 1.0, 0.09375, 1.0, 0.125, 1.0, 0.125, 1.0, 0.09375, 1.0, 0.375, 1.0, 0.4062, 1.0, 0.4062, 1.0, 0.375, 1.0, 0.8438, 1.0, 0.8125, 1.0, 0.8125, 1.0, 0.8438, 1.0, 0.6562, 1.0, 0.6875, 1.0, 0.6875, 1.0, 0.6562, 1.0, 0.2812, 1.0, 0.25, 1.0, 0.25, 1.0, 0.2812, 1.0, 0.8125, 1.0, 0.7812, 1.0, 0.7812, 1.0, 0.8125, 1.0, 0.9375, 1.0, 0.9688, 1.0, 0.9688, 1.0, 0.9375, 1.0, 0.25, 1.0, 0.2188, 1.0, 0.2188, 1.0, 0.25, 1.0, 0.125, 1.0, 0.1562, 1.0, 0.1562, 1.0, 0.125, 1.0, 0.4062, 1.0, 0.4375, 1.0, 0.4375, 1.0, 0.4062, 1.0, 0.7812, 1.0, 0.75, 1.0, 0.75, 1.0, 0.7812, 1.0, 0.6875, 1.0, 0.7188, 1.0, 0.7188, 1.0, 0.6875, 1.0, 0.2188, 1.0, 0.1875, 1.0, 0.1875, 1.0, 0.2188, 1.0, 0.75, 1.0, 0.7188, 1.0, 0.7188, 1.0, 0.75, 1.0, 0.1875, 1.0, 0.1562, 1.0, 0.1562, 1.0, 0.1875, 1.0, 0.1562, 1.0, 0.1875, 1.0, 0.1875, 1.0, 0.1562, 1.0, 0.9688, 1.0, 1.0, 1.0, 1.0, 1.0, 0.9688, 1.0, 0.4375, 1.0, 0.4688, 1.0, 0.4688, 1.0, 0.4375, 1.0, 0.7188, 1.0, 0.6875, 1.0, 0.6875, 1.0, 0.7188, 1.0, 0.7188, 1.0, 0.75, 1.0, 0.75, 1.0, 0.7188, 1.0, 0.1562, 1.0, 0.125, 1.0, 0.125, 1.0, 0.1562, 1.0, 0.6875, 1.0, 0.6562, 1.0, 0.6562, 1.0, 0.6875, 1.0, 0.125, 1.0, 0.09375, 1.0, 0.09375, 1.0, 0.125, 1.0, 0.1875, 1.0, 0.2188, 1.0, 0.2188, 1.0, 0.1875, 1.0, 0.4688, 1.0, 0.5, 1.0, 0.5, 1.0, 0.4688, 1.0, 0.6562, 1.0, 0.625, 1.0, 0.625, 1.0, 0.6562, 1.0, 0.5625, 1.0, 0.5312, 1.0, 0.5312, 1.0, 0.5625, 1.0, 0.03125, 1.0, 0.0, 1.0, 0.0, 1.0, 0.03125, 1.0, 0.7812, 1.0, 0.8125, 1.0, 0.8125, 1.0, 0.7812, 1.0, 0.5938, 1.0, 0.5625, 1.0, 0.5625, 1.0, 0.5938, 1.0, 0.5, 1.0, 0.5312, 1.0, 0.5312, 1.0, 0.5, 1.0, 0.2188, 1.0, 0.25, 1.0, 0.25, 1.0, 0.2188, 1.0, 0.0625, 1.0, 0.03125, 1.0, 0.03125, 1.0, 0.0625, 1.0, 0.625, 1.0, 0.5938, 1.0, 0.5938, 1.0, 0.625, 1.0, 0.09375, 1.0, 0.0625, 1.0, 0.0625, 1.0, 0.09375, 1.0, 0.75, 1.0, 0.7812, 1.0, 0.7812, 1.0, 0.75, 1.0, 0.6562, 1.0, 0.625, 1.0, 0.625, 1.0, 0.6562, 1.0, 0.4688, 1.0, 0.5, 1.0, 0.5, 1.0, 0.4688, 1.0, 0.1875, 1.0, 0.2188, 1.0, 0.2188, 1.0, 0.1875, 1.0, 0.125, 1.0, 0.09375, 1.0, 0.09375, 1.0, 0.125, 1.0, 0.6875, 1.0, 0.6562, 1.0, 0.6562, 1.0, 0.6875, 1.0, 0.1562, 1.0, 0.125, 1.0, 0.125, 1.0, 0.1562, 1.0, 0.7188, 1.0, 0.75, 1.0, 0.75, 1.0, 0.7188, 1.0, 0.7188, 1.0, 0.6875, 1.0, 0.6875, 1.0, 0.7188, 1.0, 0.4375, 1.0, 0.4688, 1.0, 0.4688, 1.0, 0.4375, 1.0, 0.9688, 1.0, 1.0, 1.0, 1.0, 1.0, 0.9688, 1.0, 0.1562, 1.0, 0.1875, 1.0, 0.1875, 1.0, 0.1562, 1.0, 0.1875, 1.0, 0.1562, 1.0, 0.1562, 1.0, 0.1875, 1.0, 0.75, 1.0, 0.7188, 1.0, 0.7188, 1.0, 0.75, 1.0, 0.2188, 1.0, 0.1875, 1.0, 0.1875, 1.0, 0.2188, 1.0, 0.6875, 1.0, 0.7188, 1.0, 0.7188, 1.0, 0.6875, 1.0, 0.7812, 1.0, 0.75, 1.0, 0.75, 1.0, 0.7812, 1.0, 0.4062, 1.0, 0.4375, 1.0, 0.4375, 1.0, 0.4062, 1.0, 0.125, 1.0, 0.1562, 1.0, 0.1562, 1.0, 0.125, 1.0, 0.25, 1.0, 0.2188, 1.0, 0.2188, 1.0, 0.25, 1.0, 0.9375, 1.0, 0.9688, 1.0, 0.9688, 1.0, 0.9375, 1.0, 0.8125, 1.0, 0.7812, 1.0, 0.7812, 1.0, 0.8125, 1.0, 0.2812, 1.0, 0.25, 1.0, 0.25, 1.0, 0.2812, 1.0, 0.7812, 1.0, 0.8125, 1.0, 0.8125, 1.0, 0.7812, 1.0, 0.5, 1.0, 0.5312, 1.0, 0.5312, 1.0, 0.5, 1.0, 0.2188, 1.0, 0.25, 1.0, 0.25, 1.0, 0.2188, 1.0, 0.9062, 1.0, 0.9375, 1.0, 0.9375, 1.0, 0.9062, 1.0, 0.625, 1.0, 0.6562, 1.0, 0.6562, 1.0, 0.625, 1.0, 0.3438, 1.0, 0.375, 1.0, 0.375, 1.0, 0.3438, 1.0, 0.0625, 1.0, 0.09375, 1.0, 0.09375, 1.0, 0.0625, 1.0, 0.75, 1.0, 0.7812, 1.0, 0.7812, 1.0, 0.75, 1.0, 0.4688, 1.0, 0.5, 1.0, 0.5, 1.0, 0.4688, 1.0, 0.1875, 1.0, 0.2188, 1.0, 0.2188, 1.0, 0.1875, 1.0, 0.875, 1.0, 0.9062, 1.0, 0.9062, 1.0, 0.875, 1.0, 0.5938, 1.0, 0.625, 1.0, 0.625, 1.0, 0.5938, 1.0, 0.3125, 1.0, 0.3438, 1.0, 0.3438, 1.0, 0.3125, 1.0, 0.03125, 1.0, 0.0625, 1.0, 0.0625, 1.0, 0.03125, 1.0, 0.7188, 1.0, 0.75, 1.0, 0.75, 1.0, 0.7188, 1.0, 0.4375, 1.0, 0.4688, 1.0, 0.4688, 1.0, 0.4375, 1.0, 0.1562, 1.0, 0.1875, 1.0, 0.1875, 1.0, 0.1562, 1.0, 0.8438, 1.0, 0.875, 1.0, 0.875, 1.0, 0.8438, 1.0, 0.5625, 1.0, 0.5938, 1.0, 0.5938, 1.0, 0.5625, 1.0, 0.2812, 1.0, 0.3125, 1.0, 0.3125, 1.0, 0.2812, 1.0, 0.9688, 1.0, 1.0, 1.0, 1.0, 1.0, 0.9688, 1.0, 0.0, 1.0, 0.03125, 1.0, 0.03125, 1.0, 0.0, 1.0, 0.6875, 1.0, 0.7188, 1.0, 0.7188, 1.0, 0.6875, 1.0, 0.4062, 1.0, 0.4375, 1.0, 0.4375, 1.0, 0.4062, 1.0, 0.125, 1.0, 0.1562, 1.0, 0.1562, 1.0, 0.125, 1.0, 0.8125, 1.0, 0.8438, 1.0, 0.8438, 1.0, 0.8125, 1.0, 0.5312, 1.0, 0.5625, 1.0, 0.5625, 1.0, 0.5312, 1.0, 0.25, 1.0, 0.2812, 1.0, 0.2812, 1.0, 0.25, 1.0, 0.9375, 1.0, 0.9688, 1.0, 0.9688, 1.0, 0.9375, 1.0, 0.6562, 1.0, 0.6875, 1.0, 0.6875, 1.0, 0.6562, 1.0, 0.375, 1.0, 0.4062, 1.0, 0.4062, 1.0, 0.375, 1.0, 0.09375, 1.0, 0.125, 1.0, 0.125, 1.0, 0.09375, 1.0, 0.3438, 1.0, 0.375, 1.0, 0.375, 1.0, 0.3438, 1.0, 0.0625, 1.0, 0.09375, 1.0, 0.09375, 1.0, 0.0625, 1.0, 0.375, 1.0, 0.3438, 1.0, 0.3438, 1.0, 0.375, 1.0, 0.875, 1.0, 0.9062, 1.0, 0.9062, 1.0, 0.875, 1.0, 0.9375, 1.0, 0.9062, 1.0, 0.9062, 1.0, 0.9375, 1.0, 0.4062, 1.0, 0.375, 1.0, 0.375, 1.0, 0.4062, 1.0, 0.5938, 1.0, 0.625, 1.0, 0.625, 1.0, 0.5938, 1.0, 0.9688, 1.0, 0.9375, 1.0, 0.9375, 1.0, 0.9688, 1.0, 0.3125, 1.0, 0.3438, 1.0, 0.3438, 1.0, 0.3125, 1.0, 0.03125, 1.0, 0.0625, 1.0, 0.0625, 1.0, 0.03125, 1.0, 0.4375, 1.0, 0.4062, 1.0, 0.4062, 1.0, 0.4375, 1.0, 0.8438, 1.0, 0.875, 1.0, 0.875, 1.0, 0.8438, 1.0, 1.0, 1.0, 0.9688, 1.0, 0.9688, 1.0, 1.0, 1.0, 0.4688, 1.0, 0.4375, 1.0, 0.4375, 1.0, 0.4688, 1.0, 0.5625, 1.0, 0.5938, 1.0, 0.5938, 1.0, 0.5625, 1.0, 0.2812, 1.0, 0.3125, 1.0, 0.3125, 1.0, 0.2812, 1.0, 0.0, 1.0, 0.03125, 1.0, 0.03125, 1.0, 0.0, 1.0, 0.5, 1.0, 0.4688, 1.0, 0.4688, 1.0, 0.5, 1.0, 0.8125, 1.0, 0.8438, 1.0, 0.8438, 1.0, 0.8125, 1.0, 0.5312, 1.0, 0.5, 1.0, 0.5, 1.0, 0.5312, 1.0, 0.5312, 1.0, 0.5625, 1.0, 0.5625, 1.0, 0.5312, 1.0, 0.25, 1.0, 0.2812, 1.0, 0.2812, 1.0, 0.25, 1.0, 0.5625, 1.0, 0.5312, 1.0, 0.5312, 1.0, 0.5625, 1.0, 0.03125, 1.0, 0.0, 1.0, 0.0, 1.0, 0.03125, 1.0, 0.7812, 1.0, 0.8125, 1.0, 0.8125, 1.0, 0.7812, 1.0, 0.5938, 1.0, 0.5625, 1.0, 0.5625, 1.0, 0.5938, 1.0, 0.5, 1.0, 0.5312, 1.0, 0.5312, 1.0, 0.5, 1.0, 0.2188, 1.0, 0.25, 1.0, 0.25, 1.0, 0.2188, 1.0, 0.0625, 1.0, 0.03125, 1.0, 0.03125, 1.0, 0.0625, 1.0, 0.625, 1.0, 0.5938, 1.0, 0.5938, 1.0, 0.625, 1.0, 0.09375, 1.0, 0.0625, 1.0, 0.0625, 1.0, 0.09375, 1.0, 0.75, 1.0, 0.7812, 1.0, 0.7812, 1.0, 0.75, 1.0])
me_cylinder.materials.append(mat_material_001)
me_cylinder.materials.append(mat_material_002)
me_cylinder.update()

# ---- objects
ob_cylinder = bpy.data.objects.new('Cylinder', me_cylinder)

# ---- transforms, parenting, visibility, modifiers, constraints
ob_cylinder.location = (0.0, 0.0, 0.0)
ob_cylinder.scale = (1.0, 1.0, 1.717)
_m = ob_cylinder.modifiers.new('Decimate', 'DECIMATE')

# ---- collection membership
col_collection.objects.link(ob_cylinder)

# ---- scene / render settings (as saved in the file)
scene.frame_start = 1; scene.frame_end = 250; scene.frame_set(1)
scene.render.engine = 'BLENDER_EEVEE_NEXT'
scene.cycles.sampling_pattern = 'TABULATED_SOBOL'
scene.cycles.use_light_tree = False
scene.view_settings.view_transform = 'Filmic'
bpy.context.view_layer.update()

# ---- added for rendering (the .blend has no active camera and no usable light): camera, sun
cam_auto = bpy.data.cameras.new('AutoCamera')
cam_auto.lens = 50.0
cam_auto.sensor_width = 36.0
cam_auto.clip_end = 1000.0
ob_auto_camera = bpy.data.objects.new('AutoCamera', cam_auto)
scene.collection.objects.link(ob_auto_camera)
ob_auto_camera.location = (12.4471, -14.9365, 14.7825)
ob_auto_camera.rotation_euler = (1.09748, -7.21219e-08, 0.694738)
scene.camera = ob_auto_camera
light_auto_sun = bpy.data.lights.new('AutoSun', 'SUN')
light_auto_sun.energy = 3.0
light_auto_sun.angle = 0.0523599
ob_auto_sun = bpy.data.objects.new('AutoSun', light_auto_sun)
scene.collection.objects.link(ob_auto_sun)
ob_auto_sun.rotation_euler = (0.872665, 0.174533, 0.523599)
bpy.context.view_layer.update()
